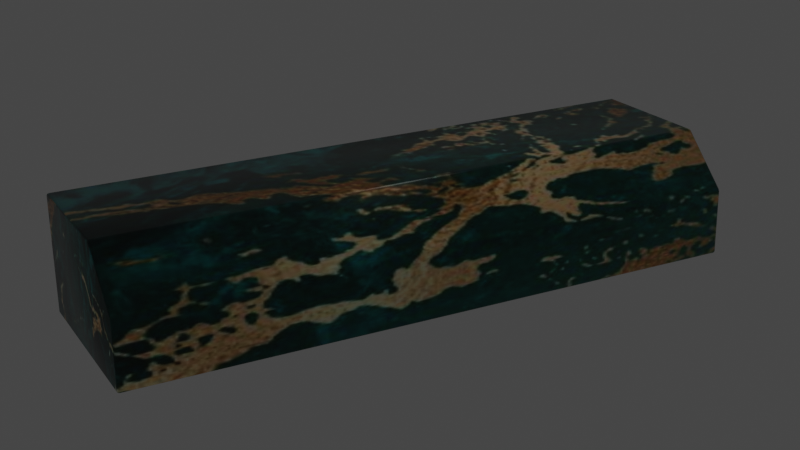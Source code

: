 # Source: trial.blend  (saved by Blender 3.1.7; exported with 4.5.12 LTS)
import bpy
from mathutils import Matrix  # noqa: F401  (used for matrix-valued properties, if any)

bpy.ops.wm.read_factory_settings(use_empty=True)
scene = bpy.context.scene
scene.name = 'Scene'

# ---- collections
col_collection = bpy.data.collections.new('Collection'); scene.collection.children.link(col_collection)

# ---- images (referenced by path relative to the original .blend; pixels are not part of the script)
import os
ASSET_DIR = os.environ.get("B2B_ASSET_DIR", "")  # directory of the original .blend (textures are referenced by path, not embedded)
HERE = os.path.dirname(os.path.abspath(__file__))  # packed textures are extracted next to this script under _unpacked/

def load_image(name, relpath, width, height, colorspace="sRGB"):
    """Load a texture the original file referenced (path relative to the .blend, or extracted next to this script)."""
    p = next((c for c in (os.path.join(HERE, relpath), os.path.join(ASSET_DIR, relpath)) if relpath and os.path.exists(c)), "")
    if p:
        img = bpy.data.images.load(p, check_existing=True)
        img.name = name
    else:  # same state as the original file: an image datablock whose file is absent (Cycles renders it pink)
        img = bpy.data.images.new(name, width, height)
        img.source = "FILE"
        img.filepath = "//" + (relpath or name)
    img.colorspace_settings.name = colorspace
    return img
img_teal_and_gold_marble_texture_wallpaper_for_wall_jpg = load_image('Teal-and-Gold-Marble-Texture-Wallpaper-for-Wall.jpg', '_unpacked/Teal-and-Gold-Marble-Texture-Wallpaper-for-Wall.cb2cc937.jpg', 1200, 1200, 'sRGB')

# ---- materials (node trees are filled in below, after node groups)
mat_material = bpy.data.materials.new('Material')
mat_material.alpha_threshold = 0.0
mat_material.line_color = (0.0, 0.0, 0.0, 1.0)

# ---- material node trees
mat_material.use_nodes = True; mat_material.node_tree.nodes.clear()
_N = mat_material.node_tree.nodes; _L = mat_material.node_tree.links
n0 = _N.new('ShaderNodeOutputMaterial'); n0.name = 'Material Output'; n0.location = (300, 300)
n1 = _N.new('ShaderNodeTexCoord'); n1.name = 'Texture Coordinate'; n1.location = (-945, 222)
n2 = _N.new('ShaderNodeMapping'); n2.name = 'Mapping'; n2.location = (-735, 239)
n2.width = 240
n3 = _N.new('ShaderNodeBsdfPrincipled'); n3.name = 'Principled BSDF'; n3.location = (10, 300)
n3.distribution = 'GGX'
n3.subsurface_method = 'RANDOM_WALK_SKIN'
n3.inputs[1].default_value = 0.1284
n3.inputs[2].default_value = 0.2991
n3.inputs[3].default_value = 1.45
n3.inputs[27].default_value = (0.0, 0.0, 0.0, 1.0)
n3.inputs[28].default_value = 1.0
n4 = _N.new('ShaderNodeTexImage'); n4.name = 'Image Texture'; n4.location = (-445, 255)
n4.image = img_teal_and_gold_marble_texture_wallpaper_for_wall_jpg
_L.new(n3.outputs[0], n0.inputs[0])
_L.new(n2.outputs[0], n4.inputs[0])
_L.new(n1.outputs[2], n2.inputs[0])
_L.new(n4.outputs[0], n3.inputs[0])
n0.is_active_output = True

# ---- world
world_world = bpy.data.worlds.new('World'); scene.world = world_world
world_world.use_nodes = True; world_world.node_tree.nodes.clear()
_N = world_world.node_tree.nodes; _L = world_world.node_tree.links
n0 = _N.new('ShaderNodeOutputWorld'); n0.name = 'World Output'; n0.location = (300, 300)
n1 = _N.new('ShaderNodeBackground'); n1.name = 'Background'; n1.location = (10, 300)
n1.inputs[0].default_value = (0.05088, 0.05088, 0.05088, 1.0)
_L.new(n1.outputs[0], n0.inputs[0])
n0.is_active_output = True
world_world.color = (0.05088, 0.05088, 0.05088)
world_world.use_sun_shadow = False
world_world.sun_shadow_jitter_overblur = 0.0

# ---- cameras
cam_camera = bpy.data.cameras.new('Camera')
cam_camera.clip_end = 100.0
cam_camera.lens = 61.0
cam_camera.ortho_scale = 7.314
cam_camera.show_composition_center = True
cam_camera.show_composition_thirds = True

# ---- lights
light_light = bpy.data.lights.new('Light', 'POINT')
light_light.transmission_factor = 0.0
light_light.energy = 824.2
light_light.shadow_soft_size = 2.8
light_light.shadow_maximum_resolution = 0.006
light_light.use_absolute_resolution = True

# ---- meshes
me_cube = bpy.data.meshes.new('Cube')
me_cube.from_pydata([(0.4488, 1.556, -0.2851), (0.4589, 1.545, -0.2851), (0.4488, 1.545, -0.2952), (0.456, 1.553, -0.2851), (0.4547, 1.551, -0.2909), (0.456, 1.545, -0.2922), (0.4488, 1.553, -0.2922), (0.4488, -1.556, -0.2851), (0.4488, -1.545, -0.2952), (0.4589, -1.545, -0.2851), (0.4488, -1.553, -0.2922), (0.4547, -1.551, -0.2909), (0.456, -1.545, -0.2922), (0.456, -1.553, -0.2851), (-0.4488, 1.556, 0.2851), (-0.4589, 1.545, 0.2851), (-0.4488, 1.545, 0.2952), (-0.456, 1.553, 0.2851), (-0.4547, 1.551, 0.2909), (-0.456, 1.545, 0.2922), (-0.4488, 1.553, 0.2922), (-0.4589, 1.545, -0.2851), (-0.4488, 1.556, -0.2851), (-0.4488, 1.545, -0.2952), (-0.456, 1.553, -0.2851), (-0.4547, 1.551, -0.2909), (-0.4488, 1.553, -0.2922), (-0.456, 1.545, -0.2922), (-0.4488, -1.556, 0.2851), (-0.4488, -1.545, 0.2952), (-0.4589, -1.545, 0.2851), (-0.4488, -1.553, 0.2922), (-0.4547, -1.551, 0.2909), (-0.456, -1.545, 0.2922), (-0.456, -1.553, 0.2851), (-0.4488, -1.545, -0.2952), (-0.4488, -1.556, -0.2851), (-0.4589, -1.545, -0.2851), (-0.4488, -1.553, -0.2922), (-0.4547, -1.551, -0.2909), (-0.456, -1.553, -0.2851), (-0.456, -1.545, -0.2922), (0.2031, 1.556, 0.2851), (0.1972, 1.545, 0.2952), (0.2145, 1.545, 0.288), (0.2002, 1.553, 0.2922), (0.2059, 1.551, 0.2918), (0.2064, 1.545, 0.2931), (0.2103, 1.553, 0.288), (0.4488, 1.556, 0.03936), (0.4518, 1.545, 0.0507), (0.4589, 1.545, 0.03343), (0.4518, 1.553, 0.04651), (0.4556, 1.551, 0.04216), (0.4569, 1.545, 0.04268), (0.456, 1.553, 0.03639), (0.4488, -1.556, 0.03936), (0.4589, -1.545, 0.03343), (0.4518, -1.545, 0.0507), (0.456, -1.553, 0.03639), (0.4556, -1.551, 0.04216), (0.4569, -1.545, 0.04268), (0.4518, -1.553, 0.04651), (0.1972, -1.545, 0.2952), (0.2031, -1.556, 0.2851), (0.2145, -1.545, 0.288), (0.2002, -1.553, 0.2922), (0.2059, -1.551, 0.2918), (0.2103, -1.553, 0.288), (0.2064, -1.545, 0.2931)], [], [(37, 30, 15, 21), (43, 16, 29, 63), (1, 51, 57, 9), (44, 65, 58, 50), (7, 56, 64, 28, 36), (23, 2, 8, 35), (0, 3, 4, 6), (1, 5, 4, 3), (2, 6, 4, 5), (7, 10, 11, 13), (8, 12, 11, 10), (9, 13, 11, 12), (14, 17, 18, 20), (15, 19, 18, 17), (16, 20, 18, 19), (21, 24, 25, 27), (22, 26, 25, 24), (23, 27, 25, 26), (28, 31, 32, 34), (29, 33, 32, 31), (30, 34, 32, 33), (35, 38, 39, 41), (36, 40, 39, 38), (37, 41, 39, 40), (42, 45, 46, 48), (43, 47, 46, 45), (44, 48, 46, 47), (49, 52, 53, 55), (50, 54, 53, 52), (51, 55, 53, 54), (56, 59, 60, 62), (57, 61, 60, 59), (58, 62, 60, 61), (63, 66, 67, 69), (64, 68, 67, 66), (65, 69, 67, 68), (23, 35, 41, 27), (27, 41, 37, 21), (2, 23, 26, 6), (6, 26, 22, 0), (36, 28, 34, 40), (40, 34, 30, 37), (14, 22, 24, 17), (17, 24, 21, 15), (35, 8, 10, 38), (38, 10, 7, 36), (29, 16, 19, 33), (33, 19, 15, 30), (8, 2, 5, 12), (12, 5, 1, 9), (49, 42, 48, 52), (52, 48, 44, 50), (43, 63, 69, 47), (47, 69, 65, 44), (64, 56, 62, 68), (68, 62, 58, 65), (57, 51, 54, 61), (61, 54, 50, 58), (16, 43, 45, 20), (20, 45, 42, 14), (51, 1, 3, 55), (55, 3, 0, 49), (56, 7, 13, 59), (59, 13, 9, 57), (28, 64, 66, 31), (31, 66, 63, 29), (22, 14, 42, 49, 0)])
me_cube.polygons.foreach_set('use_smooth', [True] * 67)
_uv = me_cube.uv_layers.new(name='UVMap')
_uv.uv.foreach_set('vector', [0.08035, 0.533, 0.08035, 0.467, 0.2892, 0.467, 0.2892, 0.533, 0.5007, 0.4463, 0.5007, 0.3982, 0.7095, 0.3982, 0.7095, 0.4463, 0.5007, 0.533, 0.5007, 0.4961, 0.7095, 0.4961, 0.7095, 0.533, 0.5007, 0.4484, 0.7095, 0.4484, 0.7095, 0.4936, 0.5007, 0.4936, 0.7125, 0.533, 0.7125, 0.4954, 0.7687, 0.467, 0.918, 0.467, 0.918, 0.533, 0.5007, 0.6018, 0.5007, 0.5349, 0.7095, 0.5349, 0.7095, 0.6018, 0.4977, 0.533, 0.5, 0.533, 0.5001, 0.5341, 0.4977, 0.5342, 0.5007, 0.533, 0.5007, 0.5342, 0.5001, 0.5341, 0.5, 0.533, 0.5007, 0.5349, 0.5, 0.5349, 0.5001, 0.5341, 0.5007, 0.5342, 0.7125, 0.533, 0.7125, 0.5342, 0.7104, 0.534, 0.7102, 0.533, 0.7095, 0.5349, 0.7095, 0.5342, 0.7104, 0.534, 0.7102, 0.5349, 0.7095, 0.533, 0.7102, 0.533, 0.7104, 0.534, 0.7095, 0.5342, 0.2922, 0.467, 0.2898, 0.467, 0.2898, 0.4663, 0.2922, 0.4658, 0.2892, 0.467, 0.2892, 0.4658, 0.2895, 0.4658, 0.2898, 0.467, 0.5007, 0.3982, 0.5, 0.3982, 0.5, 0.3977, 0.5007, 0.3974, 0.2892, 0.533, 0.2898, 0.533, 0.2898, 0.5337, 0.2892, 0.5342, 0.2922, 0.533, 0.2922, 0.5342, 0.2908, 0.5342, 0.2898, 0.533, 0.5007, 0.6018, 0.5007, 0.6026, 0.5003, 0.6026, 0.5, 0.6018, 0.918, 0.467, 0.918, 0.4658, 0.9194, 0.4658, 0.9203, 0.467, 0.7095, 0.3982, 0.7095, 0.3974, 0.7099, 0.3974, 0.7102, 0.3982, 0.08035, 0.467, 0.07967, 0.467, 0.07967, 0.4663, 0.08035, 0.4658, 0.7095, 0.6018, 0.7102, 0.6018, 0.7102, 0.6023, 0.7095, 0.6026, 0.918, 0.533, 0.9203, 0.533, 0.9203, 0.5337, 0.918, 0.5342, 0.08035, 0.533, 0.08035, 0.5342, 0.07996, 0.5342, 0.07967, 0.533, 0.4414, 0.467, 0.4407, 0.4658, 0.4421, 0.4658, 0.4435, 0.4664, 0.5007, 0.4463, 0.5007, 0.4471, 0.5003, 0.4471, 0.5, 0.4465, 0.5007, 0.4484, 0.5, 0.448, 0.5, 0.4472, 0.5007, 0.4471, 0.4977, 0.4954, 0.4988, 0.4944, 0.5, 0.495, 0.5, 0.4958, 0.5007, 0.4936, 0.5007, 0.495, 0.5, 0.495, 0.5, 0.494, 0.5007, 0.4961, 0.5, 0.4958, 0.5, 0.495, 0.5007, 0.495, 0.7125, 0.4954, 0.7102, 0.4958, 0.7101, 0.4949, 0.7113, 0.4944, 0.7095, 0.4961, 0.7095, 0.495, 0.7101, 0.4949, 0.7102, 0.4958, 0.7095, 0.4936, 0.7102, 0.494, 0.7101, 0.4949, 0.7095, 0.495, 0.7095, 0.4463, 0.7102, 0.4465, 0.7102, 0.447, 0.7095, 0.4471, 0.7687, 0.467, 0.7666, 0.4664, 0.7676, 0.4659, 0.7694, 0.4658, 0.7095, 0.4484, 0.7095, 0.4471, 0.7099, 0.4471, 0.7102, 0.448, 0.5007, 0.6018, 0.7095, 0.6018, 0.7095, 0.6026, 0.5007, 0.6026, 0.2892, 0.5342, 0.08035, 0.5342, 0.08035, 0.533, 0.2892, 0.533, 0.5007, 0.5349, 0.5007, 0.6018, 0.5, 0.6018, 0.5, 0.5349, 0.4977, 0.5342, 0.2922, 0.5342, 0.2922, 0.533, 0.4977, 0.533, 0.918, 0.533, 0.918, 0.467, 0.9203, 0.467, 0.9203, 0.533, 0.07967, 0.533, 0.07967, 0.467, 0.08035, 0.467, 0.08035, 0.533, 0.2922, 0.467, 0.2922, 0.533, 0.2898, 0.533, 0.2898, 0.467, 0.2898, 0.467, 0.2898, 0.533, 0.2892, 0.533, 0.2892, 0.467, 0.7095, 0.6018, 0.7095, 0.5349, 0.7102, 0.5349, 0.7102, 0.6018, 0.918, 0.5342, 0.7125, 0.5342, 0.7125, 0.533, 0.918, 0.533, 0.7095, 0.3982, 0.5007, 0.3982, 0.5007, 0.3974, 0.7095, 0.3974, 0.08035, 0.4658, 0.2892, 0.4658, 0.2892, 0.467, 0.08035, 0.467, 0.7095, 0.5349, 0.5007, 0.5349, 0.5007, 0.5342, 0.7095, 0.5342, 0.7095, 0.5342, 0.5007, 0.5342, 0.5007, 0.533, 0.7095, 0.533, 0.4977, 0.4954, 0.4414, 0.467, 0.4435, 0.4664, 0.4988, 0.4944, 0.5, 0.494, 0.5, 0.448, 0.5007, 0.4484, 0.5007, 0.4936, 0.5007, 0.4463, 0.7095, 0.4463, 0.7095, 0.4471, 0.5007, 0.4471, 0.5007, 0.4471, 0.7095, 0.4471, 0.7095, 0.4484, 0.5007, 0.4484, 0.7687, 0.467, 0.7125, 0.4954, 0.7113, 0.4944, 0.7666, 0.4664, 0.7102, 0.448, 0.7102, 0.494, 0.7095, 0.4936, 0.7095, 0.4484, 0.7095, 0.4961, 0.5007, 0.4961, 0.5007, 0.495, 0.7095, 0.495, 0.7095, 0.495, 0.5007, 0.495, 0.5007, 0.4936, 0.7095, 0.4936, 0.5007, 0.3982, 0.5007, 0.4463, 0.5, 0.4465, 0.5, 0.3982, 0.2922, 0.4658, 0.4407, 0.4658, 0.4414, 0.467, 0.2922, 0.467, 0.5007, 0.4961, 0.5007, 0.533, 0.5, 0.533, 0.5, 0.4958, 0.5, 0.4958, 0.5, 0.533, 0.4977, 0.533, 0.4977, 0.4954, 0.7125, 0.4954, 0.7125, 0.533, 0.7102, 0.533, 0.7102, 0.4958, 0.7102, 0.4958, 0.7102, 0.533, 0.7095, 0.533, 0.7095, 0.4961, 0.918, 0.467, 0.7687, 0.467, 0.7694, 0.4658, 0.918, 0.4658, 0.7102, 0.3982, 0.7102, 0.4465, 0.7095, 0.4463, 0.7095, 0.3982, 0.2922, 0.533, 0.2922, 0.467, 0.4414, 0.467, 0.4977, 0.4954, 0.4977, 0.533])
me_cube.materials.append(mat_material)
me_cube.use_remesh_preserve_volume = False
me_cube.use_remesh_preserve_attributes = False
me_cube.use_mirror_vertex_groups = False
me_cube.update()

# ---- objects
ob_cube = bpy.data.objects.new('Cube', me_cube)
ob_light = bpy.data.objects.new('Light', light_light)
ob_camera = bpy.data.objects.new('Camera', cam_camera)

# ---- transforms, parenting, visibility, modifiers, constraints
ob_cube.location = (0.0, 0.0, 0.5835)
ob_cube.rotation_euler = (0.0, -0.0, -0.2658)
ob_cube.scale = (13.28, 13.28, 13.28)
ob_cube.lock_rotations_4d = False
ob_cube.empty_display_type = 'ARROWS'
ob_cube.lineart.crease_threshold = 0.0
ob_light.location = (2.253, 4.491, 19.61)
ob_light.rotation_euler = (0.6503, 0.05522, 1.866)
ob_light.lock_rotations_4d = False
ob_light.empty_display_type = 'ARROWS'
ob_light.color = (0.0, 0.0, 0.0, 0.0)
ob_light.lineart.crease_threshold = 0.0
ob_camera.location = (58.9, -54.66, 31.25)
ob_camera.rotation_euler = (1.206, 0.0123, 0.8189)
ob_camera.lock_rotations_4d = False
ob_camera.empty_display_type = 'ARROWS'
ob_camera.color = (0.0, 0.0, 0.0, 0.0)
ob_camera.display_type = 'WIRE'
ob_camera.lineart.crease_threshold = 0.0

# ---- collection membership
col_collection.objects.link(ob_cube)
col_collection.objects.link(ob_light)
col_collection.objects.link(ob_camera)

# ---- scene / render settings (as saved in the file)
scene.camera = ob_camera
scene.frame_start = 1; scene.frame_end = 250; scene.frame_set(1)
scene.render.engine = 'CYCLES'
scene.cycles.samples = 128
scene.cycles.sampling_pattern = 'TABULATED_SOBOL'
scene.cycles.use_light_tree = False
scene.eevee.use_gtao = True
scene.eevee.use_raytracing = True
scene.view_settings.look = 'Medium High Contrast'
scene.view_settings.view_transform = 'Filmic'
bpy.context.view_layer.update()
